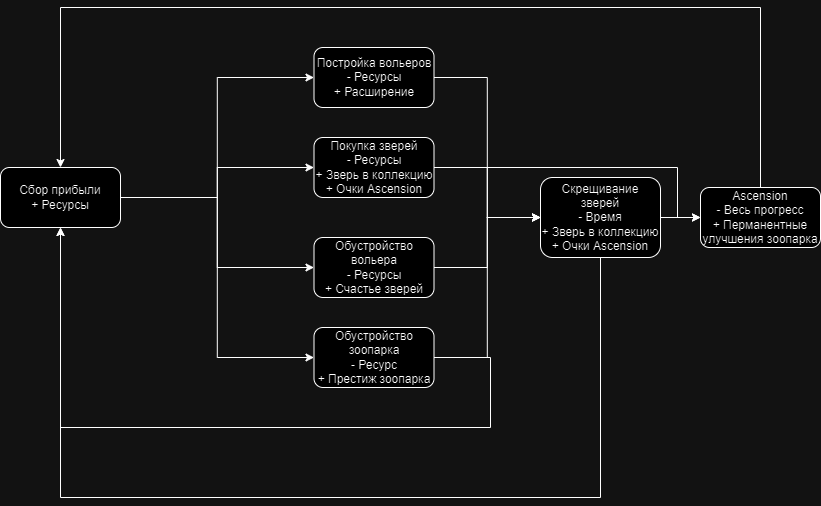

The diagram above was exported from draw.io. Its source (the exported page's mxGraphModel, read from the mxfile embedded in the PNG):
<mxGraphModel dx="1434" dy="790" grid="1" gridSize="10" guides="1" tooltips="1" connect="1" arrows="1" fold="1" page="1" pageScale="1" pageWidth="827" pageHeight="1169" math="0" shadow="0">
  <root>
    <mxCell id="WIyWlLk6GJQsqaUBKTNV-0" />
    <mxCell id="WIyWlLk6GJQsqaUBKTNV-1" parent="WIyWlLk6GJQsqaUBKTNV-0" />
    <mxCell id="y75NAoaEYOajNMUrcgqn-28" style="edgeStyle=orthogonalEdgeStyle;rounded=0;orthogonalLoop=1;jettySize=auto;html=1;exitX=1;exitY=0.5;exitDx=0;exitDy=0;entryX=0;entryY=0.5;entryDx=0;entryDy=0;" edge="1" parent="WIyWlLk6GJQsqaUBKTNV-1" source="1JVmaw76cBkQZvaPQd9Y-0" target="y75NAoaEYOajNMUrcgqn-2">
      <mxGeometry relative="1" as="geometry" />
    </mxCell>
    <mxCell id="1JVmaw76cBkQZvaPQd9Y-0" value="Постройка вольеров&lt;br&gt;- Ресурсы&lt;br&gt;+ Расширение" style="rounded=1;whiteSpace=wrap;html=1;" parent="WIyWlLk6GJQsqaUBKTNV-1" vertex="1">
      <mxGeometry x="333.5" y="70" width="120" height="60" as="geometry" />
    </mxCell>
    <mxCell id="y75NAoaEYOajNMUrcgqn-29" style="edgeStyle=orthogonalEdgeStyle;rounded=0;orthogonalLoop=1;jettySize=auto;html=1;exitX=1;exitY=0.5;exitDx=0;exitDy=0;entryX=0;entryY=0.5;entryDx=0;entryDy=0;" edge="1" parent="WIyWlLk6GJQsqaUBKTNV-1" source="1JVmaw76cBkQZvaPQd9Y-1" target="y75NAoaEYOajNMUrcgqn-2">
      <mxGeometry relative="1" as="geometry" />
    </mxCell>
    <mxCell id="y75NAoaEYOajNMUrcgqn-40" style="edgeStyle=orthogonalEdgeStyle;rounded=0;orthogonalLoop=1;jettySize=auto;html=1;exitX=1;exitY=0.5;exitDx=0;exitDy=0;entryX=0;entryY=0.5;entryDx=0;entryDy=0;" edge="1" parent="WIyWlLk6GJQsqaUBKTNV-1" target="y75NAoaEYOajNMUrcgqn-20">
      <mxGeometry relative="1" as="geometry">
        <mxPoint x="430" y="190" as="sourcePoint" />
        <mxPoint x="696.5" y="240" as="targetPoint" />
        <Array as="points">
          <mxPoint x="697" y="190" />
          <mxPoint x="697" y="240" />
        </Array>
      </mxGeometry>
    </mxCell>
    <mxCell id="1JVmaw76cBkQZvaPQd9Y-1" value="Покупка зверей&lt;br&gt;- Ресурсы&lt;br&gt;+ Зверь в коллекцию&lt;br&gt;+ Очки Ascension" style="rounded=1;whiteSpace=wrap;html=1;" parent="WIyWlLk6GJQsqaUBKTNV-1" vertex="1">
      <mxGeometry x="333.5" y="160" width="120" height="60" as="geometry" />
    </mxCell>
    <mxCell id="y75NAoaEYOajNMUrcgqn-30" style="edgeStyle=orthogonalEdgeStyle;rounded=0;orthogonalLoop=1;jettySize=auto;html=1;exitX=1;exitY=0.5;exitDx=0;exitDy=0;entryX=0;entryY=0.5;entryDx=0;entryDy=0;" edge="1" parent="WIyWlLk6GJQsqaUBKTNV-1" source="1JVmaw76cBkQZvaPQd9Y-2" target="y75NAoaEYOajNMUrcgqn-2">
      <mxGeometry relative="1" as="geometry" />
    </mxCell>
    <mxCell id="1JVmaw76cBkQZvaPQd9Y-2" value="Обустройство вольера&lt;br&gt;- Ресурсы&lt;br&gt;+ Счастье зверей" style="rounded=1;whiteSpace=wrap;html=1;" parent="WIyWlLk6GJQsqaUBKTNV-1" vertex="1">
      <mxGeometry x="333.5" y="260" width="120" height="60" as="geometry" />
    </mxCell>
    <mxCell id="y75NAoaEYOajNMUrcgqn-23" style="edgeStyle=orthogonalEdgeStyle;rounded=0;orthogonalLoop=1;jettySize=auto;html=1;exitX=1;exitY=0.5;exitDx=0;exitDy=0;entryX=0;entryY=0.5;entryDx=0;entryDy=0;" edge="1" parent="WIyWlLk6GJQsqaUBKTNV-1" source="y75NAoaEYOajNMUrcgqn-0" target="1JVmaw76cBkQZvaPQd9Y-0">
      <mxGeometry relative="1" as="geometry" />
    </mxCell>
    <mxCell id="y75NAoaEYOajNMUrcgqn-24" style="edgeStyle=orthogonalEdgeStyle;rounded=0;orthogonalLoop=1;jettySize=auto;html=1;exitX=1;exitY=0.5;exitDx=0;exitDy=0;entryX=0;entryY=0.5;entryDx=0;entryDy=0;" edge="1" parent="WIyWlLk6GJQsqaUBKTNV-1" source="y75NAoaEYOajNMUrcgqn-0" target="1JVmaw76cBkQZvaPQd9Y-1">
      <mxGeometry relative="1" as="geometry" />
    </mxCell>
    <mxCell id="y75NAoaEYOajNMUrcgqn-25" style="edgeStyle=orthogonalEdgeStyle;rounded=0;orthogonalLoop=1;jettySize=auto;html=1;exitX=1;exitY=0.5;exitDx=0;exitDy=0;entryX=0;entryY=0.5;entryDx=0;entryDy=0;" edge="1" parent="WIyWlLk6GJQsqaUBKTNV-1" source="y75NAoaEYOajNMUrcgqn-0" target="1JVmaw76cBkQZvaPQd9Y-2">
      <mxGeometry relative="1" as="geometry" />
    </mxCell>
    <mxCell id="y75NAoaEYOajNMUrcgqn-26" style="edgeStyle=orthogonalEdgeStyle;rounded=0;orthogonalLoop=1;jettySize=auto;html=1;exitX=1;exitY=0.5;exitDx=0;exitDy=0;entryX=0;entryY=0.5;entryDx=0;entryDy=0;" edge="1" parent="WIyWlLk6GJQsqaUBKTNV-1" source="y75NAoaEYOajNMUrcgqn-0" target="y75NAoaEYOajNMUrcgqn-1">
      <mxGeometry relative="1" as="geometry" />
    </mxCell>
    <mxCell id="y75NAoaEYOajNMUrcgqn-0" value="Сбор прибыли&lt;br&gt;+ Ресурсы" style="rounded=1;whiteSpace=wrap;html=1;" vertex="1" parent="WIyWlLk6GJQsqaUBKTNV-1">
      <mxGeometry x="20" y="190" width="120" height="60" as="geometry" />
    </mxCell>
    <mxCell id="y75NAoaEYOajNMUrcgqn-31" style="edgeStyle=orthogonalEdgeStyle;rounded=0;orthogonalLoop=1;jettySize=auto;html=1;exitX=1;exitY=0.5;exitDx=0;exitDy=0;entryX=0;entryY=0.5;entryDx=0;entryDy=0;" edge="1" parent="WIyWlLk6GJQsqaUBKTNV-1" source="y75NAoaEYOajNMUrcgqn-1" target="y75NAoaEYOajNMUrcgqn-2">
      <mxGeometry relative="1" as="geometry" />
    </mxCell>
    <mxCell id="y75NAoaEYOajNMUrcgqn-33" style="edgeStyle=orthogonalEdgeStyle;rounded=0;orthogonalLoop=1;jettySize=auto;html=1;exitX=1;exitY=0.5;exitDx=0;exitDy=0;entryX=0.5;entryY=1;entryDx=0;entryDy=0;" edge="1" parent="WIyWlLk6GJQsqaUBKTNV-1" source="y75NAoaEYOajNMUrcgqn-1" target="y75NAoaEYOajNMUrcgqn-0">
      <mxGeometry relative="1" as="geometry">
        <Array as="points">
          <mxPoint x="510" y="380" />
          <mxPoint x="510" y="450" />
          <mxPoint x="80" y="450" />
        </Array>
      </mxGeometry>
    </mxCell>
    <mxCell id="y75NAoaEYOajNMUrcgqn-1" value="Обустройство зоопарка&lt;br&gt;- Ресурс&lt;br&gt;+ Престиж зоопарка" style="rounded=1;whiteSpace=wrap;html=1;" vertex="1" parent="WIyWlLk6GJQsqaUBKTNV-1">
      <mxGeometry x="333.5" y="350" width="120" height="60" as="geometry" />
    </mxCell>
    <mxCell id="y75NAoaEYOajNMUrcgqn-32" style="edgeStyle=orthogonalEdgeStyle;rounded=0;orthogonalLoop=1;jettySize=auto;html=1;exitX=0.5;exitY=1;exitDx=0;exitDy=0;entryX=0.5;entryY=1;entryDx=0;entryDy=0;" edge="1" parent="WIyWlLk6GJQsqaUBKTNV-1" source="y75NAoaEYOajNMUrcgqn-2" target="y75NAoaEYOajNMUrcgqn-0">
      <mxGeometry relative="1" as="geometry">
        <Array as="points">
          <mxPoint x="620" y="520" />
          <mxPoint x="80" y="520" />
        </Array>
      </mxGeometry>
    </mxCell>
    <mxCell id="y75NAoaEYOajNMUrcgqn-37" style="edgeStyle=orthogonalEdgeStyle;rounded=0;orthogonalLoop=1;jettySize=auto;html=1;exitX=1;exitY=0.5;exitDx=0;exitDy=0;entryX=0;entryY=0.5;entryDx=0;entryDy=0;" edge="1" parent="WIyWlLk6GJQsqaUBKTNV-1" source="y75NAoaEYOajNMUrcgqn-2" target="y75NAoaEYOajNMUrcgqn-20">
      <mxGeometry relative="1" as="geometry" />
    </mxCell>
    <mxCell id="y75NAoaEYOajNMUrcgqn-2" value="Скрещивание зверей&lt;br&gt;- Время&lt;br&gt;+ Зверь в коллекцию&lt;br&gt;+ Очки Ascension" style="rounded=1;whiteSpace=wrap;html=1;" vertex="1" parent="WIyWlLk6GJQsqaUBKTNV-1">
      <mxGeometry x="560" y="200" width="120" height="80" as="geometry" />
    </mxCell>
    <mxCell id="y75NAoaEYOajNMUrcgqn-39" style="edgeStyle=orthogonalEdgeStyle;rounded=0;orthogonalLoop=1;jettySize=auto;html=1;exitX=0.5;exitY=0;exitDx=0;exitDy=0;entryX=0.5;entryY=0;entryDx=0;entryDy=0;" edge="1" parent="WIyWlLk6GJQsqaUBKTNV-1" source="y75NAoaEYOajNMUrcgqn-20" target="y75NAoaEYOajNMUrcgqn-0">
      <mxGeometry relative="1" as="geometry">
        <Array as="points">
          <mxPoint x="780" y="30" />
          <mxPoint x="80" y="30" />
        </Array>
      </mxGeometry>
    </mxCell>
    <mxCell id="y75NAoaEYOajNMUrcgqn-20" value="Ascension&lt;br&gt;- Весь прогресс&lt;br&gt;+ Перманентные улучшения зоопарка" style="rounded=1;whiteSpace=wrap;html=1;" vertex="1" parent="WIyWlLk6GJQsqaUBKTNV-1">
      <mxGeometry x="720" y="210" width="120" height="60" as="geometry" />
    </mxCell>
  </root>
</mxGraphModel>